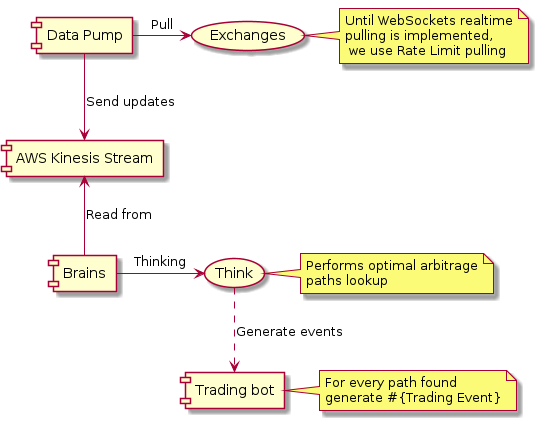

The diagram above was rendered by PlantUML. Its source (embedded in the PNG):
@startuml
[Data Pump] -> (Exchanges): Pull
note right of (Exchanges): Until WebSockets realtime\npulling is implemented,\n we use Rate Limit pulling
[Data Pump] --> [AWS Kinesis Stream]: Send updates

[AWS Kinesis Stream] <-- [Brains]: Read from
[Brains] -> (Think): Thinking
note right of (Think): Performs optimal arbitrage\npaths lookup
(Think) ..> [Trading bot]: Generate events
note right of [Trading bot]: For every path found\ngenerate #{Trading Event}
@enduml